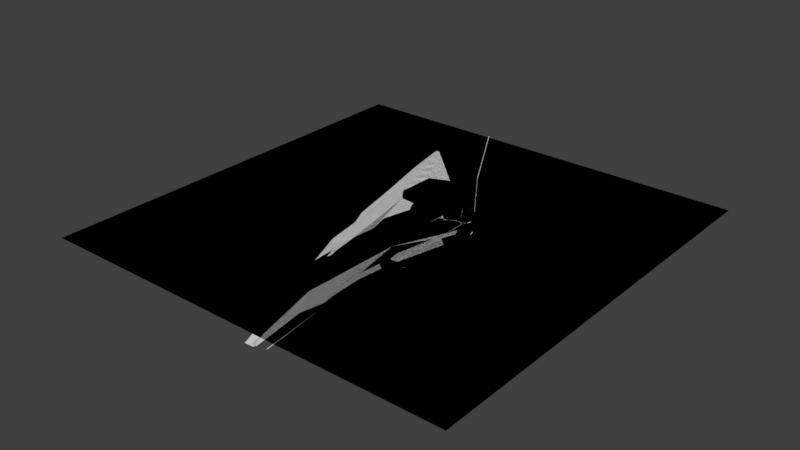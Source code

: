 # Source: ground.blend  (saved by Blender 2.79.0; exported with 4.5.12 LTS)
import bpy
from mathutils import Matrix  # noqa: F401  (used for matrix-valued properties, if any)

bpy.ops.wm.read_factory_settings(use_empty=True)
scene = bpy.context.scene
scene.name = 'Scene'

# ---- collections
col_collection_1 = bpy.data.collections.new('Collection 1'); scene.collection.children.link(col_collection_1)

# ---- world
world_world = bpy.data.worlds.new('World'); scene.world = world_world
world_world.color = (0.05088, 0.05088, 0.05088)
world_world.use_sun_shadow = False
world_world.sun_shadow_jitter_overblur = 0.0
world_world.cycles.sampling_method = 'MANUAL'

# ---- meshes
me_plane_007 = bpy.data.meshes.new('Plane.007')
me_plane_007.from_pydata([(1.0, -1.0, 0.0), (1.0, 1.0, 0.0), (-0.2754, 1.0, 0.0), (0.2428, -1.0, 0.0), (-0.02959, 0.5709, 0.0), (0.1633, 0.2854, 0.0), (0.1891, 0.249, 0.0), (0.2392, 0.185, 0.0), (0.2664, 0.1479, 0.0), (0.2776, 0.1022, 0.0), (0.2954, 0.01165, 0.0), (0.3174, -0.04822, 0.0), (0.3757, -0.1748, 0.0), (0.371, -0.1939, 0.0), (0.3006, -0.227, 0.0), (0.2428, -0.285, 0.0), (0.2129, -0.3554, 0.0), (0.1909, -0.5056, 0.0), (0.1945, -0.6342, 0.0)], [], [(2, 4, 5, 6, 7, 8, 9, 10, 11, 12, 13, 14, 15, 16, 17, 18, 3, 0, 1)])
me_plane_007.use_remesh_preserve_volume = False
me_plane_007.use_remesh_preserve_attributes = False
me_plane_007.use_mirror_vertex_groups = False
me_plane_007.update()
me_plane_006 = bpy.data.meshes.new('Plane.006')
me_plane_006.from_pydata([(-0.0884, -0.2228, 0.0), (0.2356, -0.02307, 0.0), (0.1345, -0.1971, 0.0), (0.0839, -0.2229, 0.0), (0.2309, 0.1368, 0.0), (0.1156, 0.2062, 0.0), (-0.1113, 0.2097, 0.0), (-0.25, 0.1368, 0.0), (-0.2476, -0.02307, 0.0), (-0.1477, -0.1994, 0.0), (-0.4576, -0.7941, 0.0), (-0.4525, -0.8882, 0.0), (-0.4223, -0.8786, 0.0), (-0.4273, -0.8008, 0.0), (-0.1018, -0.2183, 0.0), (0.17, -0.63, 0.0), (0.494, -0.4303, 0.0), (0.3929, -0.6043, 0.0), (0.3423, -0.6302, 0.0), (0.4893, -0.2704, 0.0), (0.3741, -0.2011, 0.0), (0.1472, -0.1975, 0.0), (0.01843, -0.2704, 0.0), (0.02078, -0.4303, 0.0), (0.1107, -0.6067, 0.0), (-0.208, -1.201, 0.0), (-0.2147, -1.224, 2.315e-08), (-0.1727, -1.286, 0.0), (-0.1777, -1.208, 0.0), (0.1566, -0.6256, 0.0), (0.4284, -1.037, 4.711e-09), (0.7523, -0.8375, 4.711e-09), (0.6512, -1.012, 4.711e-09), (0.6007, -1.037, 4.711e-09), (0.7476, -0.6777, 4.711e-09), (0.6324, -0.6083, 4.711e-09), (0.4055, -0.6048, 4.711e-09), (0.2768, -0.6777, 4.711e-09), (0.2791, -0.8375, 4.711e-09), (0.3691, -1.014, 4.711e-09), (0.05039, -1.609, 4.711e-09), (0.0487, -1.636, 7.592e-09), (0.08068, -1.615, 4.711e-09), (0.415, -1.033, 4.711e-09), (0.6823, -1.449, 9.408e-09), (1.006, -1.249, 9.408e-09), (0.9052, -1.423, 9.408e-09), (0.8546, -1.449, 9.408e-09), (1.002, -1.089, 9.408e-09), (0.8864, -1.02, 9.408e-09), (0.6595, -1.016, 9.408e-09), (0.5308, -1.089, 9.408e-09), (0.5331, -1.249, 9.408e-09), (0.623, -1.426, 9.408e-09), (0.3044, -2.02, 9.408e-09), (0.3375, -2.107, -8.934e-05), (0.3346, -2.027, 9.408e-09), (0.669, -1.444, 9.408e-09), (0.9495, -1.847, 1.889e-08), (1.273, -1.648, 1.889e-08), (1.172, -1.822, 1.889e-08), (1.122, -1.847, 1.889e-08), (1.269, -1.488, 1.889e-08), (1.154, -1.418, 1.889e-08), (0.9266, -1.415, 1.889e-08), (0.7879, -1.488, 1.889e-08), (0.7902, -1.648, 1.889e-08), (0.8902, -1.824, 1.889e-08), (0.5715, -2.419, 1.889e-08), (0.5728, -2.454, 0.0), (0.6021, -2.503, 1.889e-08), (0.6018, -2.425, 1.889e-08), (0.9361, -1.843, 1.889e-08), (1.247, -2.228, 1.889e-08), (1.571, -2.029, 1.889e-08), (1.47, -2.203, 1.889e-08), (1.42, -2.228, 1.889e-08), (1.566, -1.869, 1.889e-08), (1.451, -1.799, 1.889e-08), (1.224, -1.796, 1.889e-08), (1.086, -1.869, 1.889e-08), (1.088, -2.029, 1.889e-08), (1.188, -2.205, 1.889e-08), (0.8692, -2.8, 1.889e-08), (0.8727, -2.864, 1.889e-08), (0.9045, -2.884, 1.889e-08), (0.8995, -2.806, 1.889e-08), (1.532, -2.622, 1.889e-08), (1.856, -2.423, 1.889e-08), (1.755, -2.597, 1.889e-08), (1.704, -2.623, 1.889e-08), (1.851, -2.263, 1.889e-08), (1.736, -2.193, 1.889e-08), (1.509, -2.19, 1.889e-08), (1.37, -2.263, 1.889e-08), (1.373, -2.423, 1.889e-08), (1.473, -2.599, 1.889e-08), (1.202, -3.088, 1.889e-08), (1.154, -3.194, 1.889e-08), (1.184, -3.2, 1.889e-08), (1.23, -3.102, 1.889e-08), (1.831, -2.995, 1.889e-08), (2.154, -2.804, 1.889e-08), (2.053, -2.978, 1.889e-08), (2.003, -2.993, 1.889e-08), (2.149, -2.644, 1.889e-08), (2.034, -2.575, 1.889e-08), (1.807, -2.571, 1.889e-08), (1.669, -2.644, 1.889e-08), (1.671, -2.804, 1.889e-08), (1.771, -2.98, 1.889e-08), (-0.3609, -4.107, 1.891e-08), (-0.09218, -4.01, 1.891e-08), (-0.3711, -4.078, -3.15e-05), (-0.08538, -4.034, 1.891e-08), (1.838, -3.162, 1.891e-08), (1.86, -3.179, 1.891e-08), (1.9, -3.082, 1.891e-08), (1.929, -3.082, 1.891e-08), (1.9, -3.005, 1.891e-08), (1.929, -3.004, 1.891e-08), (1.216, -3.329, 1.891e-08), (1.176, -3.453, 1.891e-08), (1.215, -3.436, 1.891e-08), (1.189, -3.338, 1.891e-08), (1.229, -3.391, 1.891e-08), (1.196, -3.393, 1.891e-08), (0.9292, -2.936, 1.891e-08), (0.9023, -2.946, 1.891e-08), (0.6323, -2.554, 2.181e-08), (0.6053, -2.564, 2.181e-08), (0.3627, -2.153, 2.445e-08), (0.3357, -2.162, 2.445e-08), (0.1033, -1.731, 2.191e-08), (0.07631, -1.741, 2.191e-08), (-0.151, -1.329, 2.315e-08), (-0.178, -1.338, 2.315e-08), (-0.3984, -0.9242, 2.315e-08), (-0.4254, -0.9338, 2.315e-08), (-0.8486, -4.493, 1.893e-08), (-0.3583, -4.114, 1.884e-08), (-0.842, -3.889, 1.893e-08), (-0.4543, -3.843, 1.884e-08), (-0.6871, -3.713, 1.888e-08), (-0.5279, -4.481, 1.888e-08), (-0.7908, -4.487, 1.89e-08), (-0.8486, -5.692, 1.893e-08), (-0.7908, -5.686, 0.0), (-1.033, -6.527, 1.893e-08), (-0.9748, -6.521, 0.0), (1.155, -3.246, 1.891e-08), (1.203, -3.311, 1.891e-08), (0.2983, -2.044, 0.000134), (0.08289, -1.696, 1.656e-08), (1.596, -2.751, 1.889e-08), (1.636, -2.767, 1.889e-08), (1.637, -2.623, 1.889e-08), (1.594, -2.623, 1.889e-08), (1.522, -2.868, 1.889e-08), (1.555, -2.883, 1.889e-08), (0.9174, -2.692, 1.889e-08), (0.946, -2.707, 1.889e-08), (1.312, -2.355, 1.889e-08), (1.352, -2.372, 1.889e-08), (1.352, -2.227, 1.889e-08), (1.31, -2.228, 1.889e-08), (1.238, -2.472, 1.889e-08), (1.271, -2.488, 1.889e-08), (0.6223, -2.31, 1.889e-08), (0.6509, -2.325, 1.889e-08), (1.017, -1.974, 1.889e-08), (1.057, -1.99, 1.889e-08), (1.057, -1.845, 1.889e-08), (1.015, -1.846, 1.889e-08), (0.9428, -2.091, 1.889e-08), (0.9758, -2.106, 1.889e-08), (0.3488, -1.915, 1.889e-08), (0.3775, -1.929, 1.889e-08), (0.7433, -1.578, 1.889e-08), (0.7832, -1.595, 1.889e-08), (0.7838, -1.45, 1.889e-08), (0.7413, -1.451, 1.889e-08), (0.6693, -1.695, 1.889e-08), (0.7023, -1.711, 1.889e-08), (0.08615, -1.501, 1.889e-08), (0.1148, -1.515, 1.889e-08), (0.4807, -1.164, 1.889e-08), (0.5205, -1.181, 1.889e-08), (0.5211, -1.036, 1.889e-08), (0.4786, -1.036, 1.889e-08), (0.4067, -1.281, 1.889e-08), (0.4397, -1.296, 1.889e-08), (-0.1684, -1.095, 1.889e-08), (-0.1397, -1.109, 1.889e-08), (0.2262, -0.7578, 1.889e-08), (0.266, -0.7744, 1.889e-08), (0.2666, -0.6297, 1.889e-08), (0.2241, -0.6302, 1.889e-08), (0.1522, -0.8748, 1.889e-08), (0.1852, -0.8903, 1.889e-08), (-0.4256, -0.6859, 1.718e-08), (-0.3969, -0.7002, 1.718e-08), (-0.03105, -0.349, 1.718e-08), (0.008786, -0.3656, 1.718e-08), (0.009393, -0.2209, 1.718e-08), (-0.0331, -0.2214, 1.718e-08), (-0.105, -0.466, 1.718e-08), (-0.07205, -0.4814, 1.718e-08), (-0.6186, -4.092, 1.891e-08), (-0.5309, -4.073, 1.891e-08), (-0.5115, -4.16, 1.891e-08), (-0.5991, -4.18, 1.891e-08)], [], [(137, 12, 11, 138), (10, 11, 12, 13), (201, 200, 10, 13), (202, 206, 207, 203), (25, 28, 193, 192), (194, 198, 199, 195), (185, 184, 40, 42), (186, 190, 191, 187), (56, 54, 152, 55), (54, 56, 177, 176), (178, 182, 183, 179), (68, 71, 169, 168), (170, 174, 175, 171), (83, 86, 161, 160), (162, 166, 167, 163), (150, 151, 99, 98), (97, 98, 99, 100), (158, 97, 100, 159), (111, 114, 112, 113), (122, 123, 125, 121, 124, 126), (116, 118, 117, 115), (118, 120, 119, 117), (114, 116, 115, 123, 122, 112), (124, 121, 151, 150, 127, 128), (145, 139, 146, 147), (147, 146, 148, 149), (27, 26, 137, 138, 136, 135), (41, 135, 136, 134, 133, 153), (55, 152, 133, 134, 132, 131), (70, 69, 131, 132, 130, 129), (84, 129, 130, 128, 127), (85, 84, 127), (85, 86, 83, 84), (41, 153, 42, 40), (25, 26, 27, 28), (70, 71, 68, 69), (103, 102, 105, 106, 107, 108, 109, 110, 101, 119, 120, 104), (111, 113, 142, 143, 141, 208, 209, 210, 140), (154, 158, 159, 155), (157, 154, 155, 156), (89, 88, 91, 92, 93, 94, 95, 96, 87, 157, 156, 90), (2, 1, 4, 5, 6, 7, 8, 9, 14, 0, 205, 204, 3), (17, 16, 19, 20, 21, 22, 23, 24, 29, 15, 197, 196, 18), (32, 31, 34, 35, 36, 37, 38, 39, 43, 30, 189, 188, 33), (46, 45, 48, 49, 50, 51, 52, 53, 57, 44, 181, 180, 47), (60, 59, 62, 63, 64, 65, 66, 67, 72, 58, 173, 172, 61), (75, 74, 77, 78, 79, 80, 81, 82, 73, 165, 164, 76), (163, 164, 165, 162), (171, 172, 173, 170), (179, 180, 181, 178), (187, 188, 189, 186), (195, 196, 197, 194), (203, 204, 205, 202), (201, 207, 206, 200), (193, 199, 198, 192), (185, 191, 190, 184), (177, 183, 182, 176), (167, 166, 160, 161), (169, 175, 174, 168), (140, 210, 211, 208, 141, 139, 145, 144)])
me_plane_006.use_remesh_preserve_volume = False
me_plane_006.use_remesh_preserve_attributes = False
me_plane_006.use_mirror_vertex_groups = False
me_plane_006.update()
me_plane_006.normals_split_custom_set([tuple(v) for v in zip(*[iter([-1.438e-07, 4.28e-07, 1.0, -1.438e-07, 4.28e-07, 1.0, -1.438e-07, 4.28e-07, 1.0, -1.438e-07, 4.28e-07, 1.0, 0.0, 0.0, 1.0, 0.0, 0.0, 1.0, 0.0, 0.0, 1.0, 0.0, 0.0, 1.0, -5.285e-08, -1.487e-07, 1.0, -5.285e-08, -1.487e-07, 1.0, -5.285e-08, -1.487e-07, 1.0, -5.285e-08, -1.487e-07, 1.0, 0.0, 0.0, 1.0, 0.0, 0.0, 1.0, 0.0, 0.0, 1.0, 0.0, 0.0, 1.0, -5.757e-08, -1.62e-07, 1.0, -5.757e-08, -1.62e-07, 1.0, -5.757e-08, -1.62e-07, 1.0, -5.757e-08, -1.62e-07, 1.0, -4.054e-14, 0.0, 1.0, -4.054e-14, 0.0, 1.0, -4.054e-14, 0.0, 1.0, -4.054e-14, 0.0, 1.0, -4.331e-08, -1.219e-07, 1.0, -4.331e-08, -1.219e-07, 1.0, -4.331e-08, -1.219e-07, 1.0, -4.331e-08, -1.219e-07, 1.0, -4.054e-14, 0.0, 1.0, -4.054e-14, 0.0, 1.0, -4.054e-14, 0.0, 1.0, -4.054e-14, 0.0, 1.0, 0.003531, 0.0003199, 1.0, 0.003531, 0.0003199, 1.0, 0.003531, 0.0003199, 1.0, 0.003531, 0.0003199, 1.0, -2.885e-08, -8.119e-08, 1.0, -2.885e-08, -8.119e-08, 1.0, -2.885e-08, -8.119e-08, 1.0, -2.885e-08, -8.119e-08, 1.0, -4.054e-14, 0.0, 1.0, -4.054e-14, 0.0, 1.0, -4.054e-14, 0.0, 1.0, -4.054e-14, 0.0, 1.0, 7.707e-15, 0.0, 1.0, 7.707e-15, 0.0, 1.0, 7.707e-15, 0.0, 1.0, 7.707e-15, 0.0, 1.0, -4.054e-14, 0.0, 1.0, -4.054e-14, 0.0, 1.0, -4.054e-14, 0.0, 1.0, -4.054e-14, 0.0, 1.0, 7.818e-15, 0.0, 1.0, 7.818e-15, 0.0, 1.0, 7.818e-15, 0.0, 1.0, 7.818e-15, 0.0, 1.0, -4.054e-14, 0.0, 1.0, -4.054e-14, 0.0, 1.0, -4.054e-14, 0.0, 1.0, -4.054e-14, 0.0, 1.0, 2.262e-10, 2.448e-10, 1.0, 2.262e-10, 2.448e-10, 1.0, 2.262e-10, 2.448e-10, 1.0, 2.262e-10, 2.448e-10, 1.0, 0.0, 0.0, 1.0, 0.0, 0.0, 1.0, 0.0, 0.0, 1.0, 0.0, 0.0, 1.0, 0.0, 0.0, 1.0, 0.0, 0.0, 1.0, 0.0, 0.0, 1.0, 0.0, 0.0, 1.0, -0.0001906, 0.0005269, 1.0, -0.0001906, 0.0005269, 1.0, -0.0001906, 0.0005269, 1.0, -0.0001906, 0.0005269, 1.0, 3.136e-14, 0.0, 1.0, 3.136e-14, 0.0, 1.0, 3.136e-14, 0.0, 1.0, 3.136e-14, 0.0, 1.0, 3.136e-14, 0.0, 1.0, 3.136e-14, 0.0, 1.0, -5.001e-12, 3.753e-12, 1.0, -5.001e-12, 3.753e-12, 1.0, -5.001e-12, 3.753e-12, 1.0, -5.001e-12, 3.753e-12, 1.0, -5.465e-12, 0.0, 1.0, -5.465e-12, 0.0, 1.0, -5.465e-12, 0.0, 1.0, -5.465e-12, 0.0, 1.0, -2.631e-12, 5.959e-12, 1.0, -2.631e-12, 5.959e-12, 1.0, -2.631e-12, 5.959e-12, 1.0, -2.631e-12, 5.959e-12, 1.0, -2.631e-12, 5.959e-12, 1.0, -2.631e-12, 5.959e-12, 1.0, 1.247e-14, 0.0, 1.0, 1.247e-14, 0.0, 1.0, 1.247e-14, 0.0, 1.0, 1.247e-14, 0.0, 1.0, 1.247e-14, 0.0, 1.0, 1.247e-14, 0.0, 1.0, 1.647e-07, -7.882e-09, 1.0, 1.647e-07, -7.882e-09, 1.0, 1.647e-07, -7.882e-09, 1.0, 1.647e-07, -7.882e-09, 1.0, 3.349e-07, -7.386e-08, 1.0, 3.349e-07, -7.386e-08, 1.0, 3.349e-07, -7.386e-08, 1.0, 3.349e-07, -7.386e-08, 1.0, 8.917e-08, 5.456e-08, 1.0, 8.917e-08, 5.456e-08, 1.0, 8.917e-08, 5.456e-08, 1.0, 8.917e-08, 5.456e-08, 1.0, 8.917e-08, 5.456e-08, 1.0, 8.917e-08, 5.456e-08, 1.0, 2.049e-07, 1.263e-07, 1.0, 2.049e-07, 1.263e-07, 1.0, 2.049e-07, 1.263e-07, 1.0, 2.049e-07, 1.263e-07, 1.0, 2.049e-07, 1.263e-07, 1.0, 2.049e-07, 1.263e-07, 1.0, -0.001403, -0.0008849, 1.0, -0.001403, -0.0008849, 1.0, -0.001403, -0.0008849, 1.0, -0.001403, -0.0008849, 1.0, -0.001403, -0.0008849, 1.0, -0.001403, -0.0008849, 1.0, 2.763e-07, 1.813e-07, 1.0, 2.763e-07, 1.813e-07, 1.0, 2.763e-07, 1.813e-07, 1.0, 2.763e-07, 1.813e-07, 1.0, 2.763e-07, 1.813e-07, 1.0, 2.763e-07, 1.813e-07, 1.0, 1.041e-08, 4.904e-10, 1.0, 1.041e-08, 4.904e-10, 1.0, 1.041e-08, 4.904e-10, 1.0, 1.041e-08, 4.904e-10, 1.0, 1.041e-08, 4.904e-10, 1.0, 3.019e-10, 4.821e-10, 1.0, 3.019e-10, 4.821e-10, 1.0, 3.019e-10, 4.821e-10, 1.0, -5.15e-14, -1.453e-14, 1.0, -5.15e-14, -1.453e-14, 1.0, -5.15e-14, -1.453e-14, 1.0, -5.15e-14, -1.453e-14, 1.0, 1.043e-09, 1.363e-07, 1.0, 1.043e-09, 1.363e-07, 1.0, 1.043e-09, 1.363e-07, 1.0, 1.043e-09, 1.363e-07, 1.0, 5.277e-07, 2.203e-07, 1.0, 5.277e-07, 2.203e-07, 1.0, 5.277e-07, 2.203e-07, 1.0, 5.277e-07, 2.203e-07, 1.0, -4.793e-07, -1.737e-07, 1.0, -4.793e-07, -1.737e-07, 1.0, -4.793e-07, -1.737e-07, 1.0, -4.793e-07, -1.737e-07, 1.0, -7.037e-14, 1.023e-11, 1.0, -7.037e-14, 1.023e-11, 1.0, -7.037e-14, 1.023e-11, 1.0, -7.037e-14, 1.023e-11, 1.0, -7.037e-14, 1.023e-11, 1.0, -7.037e-14, 1.023e-11, 1.0, -7.037e-14, 1.023e-11, 1.0, -7.037e-14, 1.023e-11, 1.0, -7.037e-14, 1.023e-11, 1.0, -7.037e-14, 1.023e-11, 1.0, -7.037e-14, 1.023e-11, 1.0, -7.037e-14, 1.023e-11, 1.0, 3.678e-05, 1.303e-05, 1.0, 3.678e-05, 1.303e-05, 1.0, 3.678e-05, 1.303e-05, 1.0, 3.678e-05, 1.303e-05, 1.0, 3.678e-05, 1.303e-05, 1.0, 3.678e-05, 1.303e-05, 1.0, 3.678e-05, 1.303e-05, 1.0, 3.678e-05, 1.303e-05, 1.0, 3.678e-05, 1.303e-05, 1.0, -4.054e-14, 0.0, 1.0, -4.054e-14, 0.0, 1.0, -4.054e-14, 0.0, 1.0, -4.054e-14, 0.0, 1.0, 3.967e-14, 0.0, 1.0, 3.967e-14, 0.0, 1.0, 3.967e-14, 0.0, 1.0, 3.967e-14, 0.0, 1.0, 2.031e-15, 0.0, 1.0, 2.031e-15, 0.0, 1.0, 2.031e-15, 0.0, 1.0, 2.031e-15, 0.0, 1.0, 2.031e-15, 0.0, 1.0, 2.031e-15, 0.0, 1.0, 2.031e-15, 0.0, 1.0, 2.031e-15, 0.0, 1.0, 2.031e-15, 0.0, 1.0, 2.031e-15, 0.0, 1.0, 2.031e-15, 0.0, 1.0, 2.031e-15, 0.0, 1.0, -1.944e-11, 1.056e-08, 1.0, -1.944e-11, 1.056e-08, 1.0, -1.944e-11, 1.056e-08, 1.0, -1.944e-11, 1.056e-08, 1.0, -1.944e-11, 1.056e-08, 1.0, -1.944e-11, 1.056e-08, 1.0, -1.944e-11, 1.056e-08, 1.0, -1.944e-11, 1.056e-08, 1.0, -1.944e-11, 1.056e-08, 1.0, -1.944e-11, 1.056e-08, 1.0, -1.944e-11, 1.056e-08, 1.0, -1.944e-11, 1.056e-08, 1.0, -1.944e-11, 1.056e-08, 1.0, -2.171e-11, 1.179e-08, 1.0, -2.171e-11, 1.179e-08, 1.0, -2.171e-11, 1.179e-08, 1.0, -2.171e-11, 1.179e-08, 1.0, -2.171e-11, 1.179e-08, 1.0, -2.171e-11, 1.179e-08, 1.0, -2.171e-11, 1.179e-08, 1.0, -2.171e-11, 1.179e-08, 1.0, -2.171e-11, 1.179e-08, 1.0, -2.171e-11, 1.179e-08, 1.0, -2.171e-11, 1.179e-08, 1.0, -2.171e-11, 1.179e-08, 1.0, -2.171e-11, 1.179e-08, 1.0, -1.631e-11, 8.855e-09, 1.0, -1.631e-11, 8.855e-09, 1.0, -1.631e-11, 8.855e-09, 1.0, -1.631e-11, 8.855e-09, 1.0, -1.631e-11, 8.855e-09, 1.0, -1.631e-11, 8.855e-09, 1.0, -1.631e-11, 8.855e-09, 1.0, -1.631e-11, 8.855e-09, 1.0, -1.631e-11, 8.855e-09, 1.0, -1.631e-11, 8.855e-09, 1.0, -1.631e-11, 8.855e-09, 1.0, -1.631e-11, 8.855e-09, 1.0, -1.631e-11, 8.855e-09, 1.0, -1.088e-11, 5.912e-09, 1.0, -1.088e-11, 5.912e-09, 1.0, -1.088e-11, 5.912e-09, 1.0, -1.088e-11, 5.912e-09, 1.0, -1.088e-11, 5.912e-09, 1.0, -1.088e-11, 5.912e-09, 1.0, -1.088e-11, 5.912e-09, 1.0, -1.088e-11, 5.912e-09, 1.0, -1.088e-11, 5.912e-09, 1.0, -1.088e-11, 5.912e-09, 1.0, -1.088e-11, 5.912e-09, 1.0, -1.088e-11, 5.912e-09, 1.0, -1.088e-11, 5.912e-09, 1.0, -4.964e-16, 0.0, 1.0, -4.964e-16, 0.0, 1.0, -4.964e-16, 0.0, 1.0, -4.964e-16, 0.0, 1.0, -4.964e-16, 0.0, 1.0, -4.964e-16, 0.0, 1.0, -4.964e-16, 0.0, 1.0, -4.964e-16, 0.0, 1.0, -4.964e-16, 0.0, 1.0, -4.964e-16, 0.0, 1.0, -4.964e-16, 0.0, 1.0, -4.964e-16, 0.0, 1.0, -4.964e-16, 0.0, 1.0, -5.161e-16, 0.0, 1.0, -5.161e-16, 0.0, 1.0, -5.161e-16, 0.0, 1.0, -5.161e-16, 0.0, 1.0, -5.161e-16, 0.0, 1.0, -5.161e-16, 0.0, 1.0, -5.161e-16, 0.0, 1.0, -5.161e-16, 0.0, 1.0, -5.161e-16, 0.0, 1.0, -5.161e-16, 0.0, 1.0, -5.161e-16, 0.0, 1.0, -5.161e-16, 0.0, 1.0, 3.967e-14, 0.0, 1.0, 3.967e-14, 0.0, 1.0, 3.967e-14, 0.0, 1.0, 3.967e-14, 0.0, 1.0, 3.967e-14, 0.0, 1.0, 3.967e-14, 0.0, 1.0, 3.967e-14, 0.0, 1.0, 3.967e-14, 0.0, 1.0, 3.967e-14, 0.0, 1.0, 3.967e-14, 0.0, 1.0, 3.967e-14, 0.0, 1.0, 3.967e-14, 0.0, 1.0, 3.967e-14, 0.0, 1.0, 3.967e-14, 0.0, 1.0, 3.967e-14, 0.0, 1.0, 3.967e-14, 0.0, 1.0, 3.967e-14, 0.0, 1.0, 3.967e-14, 0.0, 1.0, 3.967e-14, 0.0, 1.0, 3.967e-14, 0.0, 1.0, -3.967e-14, 0.0, 1.0, -3.967e-14, 0.0, 1.0, -3.967e-14, 0.0, 1.0, -3.967e-14, 0.0, 1.0, 0.0, 0.0, 1.0, 0.0, 0.0, 1.0, 0.0, 0.0, 1.0, 0.0, 0.0, 1.0, 0.0, 0.0, 1.0, 0.0, 0.0, 1.0, 0.0, 0.0, 1.0, 0.0, 0.0, 1.0, 0.0, 0.0, 1.0, 0.0, 0.0, 1.0, 0.0, 0.0, 1.0, 0.0, 0.0, 1.0, 0.0, 0.0, 1.0, 0.0, 0.0, 1.0, 0.0, 0.0, 1.0, 0.0, 0.0, 1.0, 1.682e-14, 0.0, 1.0, 1.682e-14, 0.0, 1.0, 1.682e-14, 0.0, 1.0, 1.682e-14, 0.0, 1.0, 0.0, 0.0, 1.0, 0.0, 0.0, 1.0, 0.0, 0.0, 1.0, 0.0, 0.0, 1.0, 1.381e-10, -5.239e-11, 1.0, 1.381e-10, -5.239e-11, 1.0, 1.381e-10, -5.239e-11, 1.0, 1.381e-10, -5.239e-11, 1.0, 1.381e-10, -5.239e-11, 1.0, 1.381e-10, -5.239e-11, 1.0, 1.381e-10, -5.239e-11, 1.0, 1.381e-10, -5.239e-11, 1.0])] * 3)])
me_plane_005 = bpy.data.meshes.new('Plane.005')
me_plane_005.from_pydata([(-1.0, -1.0, 0.0), (-1.0, 1.0, 0.0), (-0.2791, 1.0, 0.0), (0.1354, -1.0, 0.0), (0.1683, -1.0, 0.0), (0.1782, -1.0, 0.0), (0.1967, -1.0, 0.0), (0.2392, -1.0, 0.0), (0.1909, -0.6342, 0.0), (0.1872, -0.5056, 0.0), (0.2093, -0.3554, 0.0), (0.2392, -0.285, 0.0), (0.298, -0.2247, 0.0), (0.3684, -0.1916, 0.0), (0.372, -0.1748, 0.0), (0.3138, -0.04822, 0.0), (0.2917, 0.01165, 0.0), (0.2739, 0.1022, 0.0), (0.2627, 0.1479, 0.0), (0.2356, 0.185, 0.0), (0.1854, 0.249, 0.0), (0.1596, 0.2854, 0.0), (-0.03325, 0.5709, 0.0), (0.01914, 0.172, 0.0), (0.02277, 0.174, 0.0), (-0.04222, 0.2893, 0.0), (-0.04585, 0.2873, 0.0), (0.1403, 0.2206, 0.0), (0.1403, 0.2239, 0.0), (0.1424, 0.2282, 0.0), (0.1563, 0.2376, 0.0), (0.1598, 0.2426, 0.0), (0.1598, 0.2488, 0.0), (0.1626, 0.2487, 0.0), (0.1647, 0.2498, 0.0), (0.1691, 0.2573, 0.0), (0.1689, 0.2641, 0.0), (0.1639, 0.2671, 0.0), (0.1542, 0.2673, 0.0), (0.1482, 0.2641, 0.0), (0.1483, 0.2573, 0.0), (0.1526, 0.2497, 0.0), (0.1546, 0.2489, 0.0), (0.1552, 0.2487, 0.0), (0.158, 0.2488, 0.0), (0.1581, 0.2433, 0.0), (0.1549, 0.2383, 0.0), (0.1411, 0.2288, 0.0), (0.139, 0.2242, 0.0), (0.139, 0.2227, 0.0), (0.13, 0.2356, 0.0), (0.1289, 0.2376, 0.0), (0.1288, 0.241, 0.0), (0.1306, 0.2452, 0.0), (0.1446, 0.2546, 0.0), (0.148, 0.2595, 0.0), (0.1481, 0.2658, 0.0), (0.1511, 0.2658, 0.0), (0.1533, 0.2669, 0.0), (0.1576, 0.2744, 0.0), (0.1574, 0.2812, 0.0), (0.1525, 0.2842, 0.0), (0.1427, 0.2844, 0.0), (0.1372, 0.2812, 0.0), (0.1373, 0.2744, 0.0), (0.1412, 0.2668, 0.0), (0.1431, 0.266, 0.0), (0.1437, 0.2658, 0.0), (0.1462, 0.2657, 0.0), (0.1463, 0.2603, 0.0), (0.1432, 0.2552, 0.0), (0.1294, 0.2458, 0.0), (0.1275, 0.2413, 0.0), (0.1272, 0.2402, 0.0), (0.1189, 0.2537, 0.0), (0.118, 0.2552, 0.0), (0.1179, 0.2587, 0.0), (0.1194, 0.263, 0.0), (0.1333, 0.2723, 0.0), (0.1368, 0.2773, 0.0), (0.1368, 0.2835, 0.0), (0.1402, 0.2835, 0.0), (0.1424, 0.2846, 0.0), (0.1467, 0.292, 0.0), (0.1465, 0.2989, 0.0), (0.1416, 0.3019, 0.0), (0.1318, 0.302, 0.0), (0.1263, 0.2989, 0.0), (0.1264, 0.292, 0.0), (0.1303, 0.2845, 0.0), (0.1322, 0.2837, 0.0), (0.1328, 0.2835, 0.0), (0.135, 0.2835, 0.0), (0.1351, 0.278, 0.0), (0.1319, 0.273, 0.0), (0.1181, 0.2636, 0.0), (0.1166, 0.2589, 0.0), (0.1165, 0.2578, 0.0), (0.108, 0.271, 0.0), (0.107, 0.2728, 0.0), (0.1068, 0.2761, 0.0), (0.1084, 0.2804, 0.0), (0.1224, 0.2898, 0.0), (0.1259, 0.2948, 0.0), (0.1259, 0.301, 0.0), (0.1291, 0.3009, 0.0), (0.1313, 0.3021, 0.0), (0.1356, 0.3095, 0.0), (0.1354, 0.3164, 0.0), (0.1305, 0.3194, 0.0), (0.1207, 0.3195, 0.0), (0.1152, 0.3164, 0.0), (0.1153, 0.3095, 0.0), (0.1192, 0.302, 0.0), (0.1212, 0.3011, 0.0), (0.1217, 0.3009, 0.0), (0.1241, 0.3009, 0.0), (0.1241, 0.2955, 0.0), (0.121, 0.2904, 0.0), (0.1072, 0.281, 0.0), (0.1055, 0.2764, 0.0), (0.1052, 0.2754, 0.0), (0.09733, 0.2883, 0.0), (0.09631, 0.2903, 0.0), (0.09609, 0.2936, 0.0), (0.0974, 0.2979, 0.0), (0.1113, 0.3073, 0.0), (0.1148, 0.3123, 0.0), (0.1148, 0.3185, 0.0), (0.118, 0.3184, 0.0), (0.1202, 0.3195, 0.0), (0.1245, 0.327, 0.0), (0.1243, 0.3339, 0.0), (0.1194, 0.3368, 0.0), (0.1097, 0.337, 0.0), (0.1037, 0.3339, 0.0), (0.1038, 0.327, 0.0), (0.1081, 0.3194, 0.0), (0.1101, 0.3186, 0.0), (0.1106, 0.3184, 0.0), (0.113, 0.3185, 0.0), (0.1131, 0.313, 0.0), (0.1099, 0.308, 0.0), (0.09617, 0.2986, 0.0), (0.09479, 0.2939, 0.0), (0.09501, 0.2899, 0.0), (0.09618, 0.2879, 0.0), (0.1068, 0.2706, 0.0), (0.1177, 0.2533, 0.0), (0.1288, 0.2352, 0.0), (0.1404, 0.218, 0.0), (0.1532, 0.2016, 0.0), (0.1655, 0.1847, 0.0), (0.1658, 0.1824, 0.0), (0.1649, 0.1798, 0.0), (0.1105, 0.1559, 0.0), (0.09851, 0.153, 0.0), (0.09493, 0.163, 0.0), (0.08494, 0.1686, 0.0), (0.07829, 0.1611, 0.0), (0.07801, 0.1351, 0.0), (0.07801, 0.08368, 0.0), (0.07011, 0.04786, 0.0), (0.07259, 0.04811, 0.0), (0.08049, 0.08393, 0.0), (0.08049, 0.1354, 0.0), (0.09178, 0.1356, 0.0), (0.09906, 0.1514, 0.0), (0.09894, 0.1517, 0.0), (0.1108, 0.1548, 0.0), (0.1943, 0.1916, 0.0), (0.1972, 0.1957, 0.0), (0.1972, 0.199, 0.0), (0.2004, 0.1995, 0.0), (0.2026, 0.2002, 0.0), (0.2069, 0.2076, 0.0), (0.2067, 0.2145, 0.0), (0.2017, 0.2175, 0.0), (0.192, 0.2176, 0.0), (0.1861, 0.2145, 0.0), (0.1862, 0.2076, 0.0), (0.1904, 0.2001, 0.0), (0.193, 0.1995, 0.0), (0.196, 0.199, 0.0), (0.196, 0.1957, 0.0), (0.1933, 0.1923, 0.0), (0.1666, 0.1805, 0.0), (0.1672, 0.1825, 0.0), (0.1666, 0.1851, 0.0), (0.1661, 0.1859, 0.0), (0.1653, 0.1906, 0.0), (0.1672, 0.1949, 0.0), (0.1812, 0.2043, 0.0), (0.1847, 0.2092, 0.0), (0.1847, 0.2154, 0.0), (0.1876, 0.2154, 0.0), (0.1897, 0.2165, 0.0), (0.1941, 0.224, 0.0), (0.1939, 0.2309, 0.0), (0.1889, 0.2338, 0.0), (0.1792, 0.234, 0.0), (0.1732, 0.2309, 0.0), (0.1733, 0.224, 0.0), (0.1776, 0.2164, 0.0), (0.1802, 0.2154, 0.0), (0.1829, 0.2154, 0.0), (0.1829, 0.2099, 0.0), (0.1798, 0.2049, 0.0), (0.166, 0.1955, 0.0), (0.164, 0.1909, 0.0), (0.164, 0.1887, 0.0), (0.1543, 0.202, 0.0), (0.1533, 0.2042, 0.0), (0.153, 0.2075, 0.0), (0.155, 0.2118, 0.0), (0.169, 0.2212, 0.0), (0.1725, 0.2262, 0.0), (0.1725, 0.2324, 0.0), (0.1754, 0.2323, 0.0), (0.1775, 0.2335, 0.0), (0.1819, 0.2409, 0.0), (0.1817, 0.2478, 0.0), (0.1767, 0.2508, 0.0), (0.167, 0.2509, 0.0), (0.161, 0.2478, 0.0), (0.1611, 0.2409, 0.0), (0.1654, 0.2334, 0.0), (0.168, 0.2324, 0.0), (0.1707, 0.2324, 0.0), (0.1707, 0.2269, 0.0), (0.1676, 0.2219, 0.0), (0.1538, 0.2124, 0.0), (0.1517, 0.2078, 0.0), (0.1519, 0.2051, 0.0), (0.1416, 0.2184, 0.0), (0.124, 0.2265, 0.0), (0.1606, 0.1838, 0.0), (0.1319, 0.1701, 0.0), (0.1286, 0.1803, 0.0), (0.1074, 0.202, 0.0), (0.08992, 0.196, 0.0), (0.08059, 0.2027, 0.0), (0.06799, 0.1955, 0.0), (0.08362, 0.1696, 0.0), (0.07592, 0.1629, 0.0), (0.04887, 0.2051, 0.0), (0.05377, 0.21, 0.0), (0.07336, 0.2219, 0.0), (0.09878, 0.2128, 0.0), (-0.2096, 0.2512, 0.0), (-0.2037, 0.432, 0.0), (-0.1123, 0.469, 0.0), (-0.3593, 0.7043, 0.0), (-0.3729, 0.6985, 0.0), (-0.3301, 0.4807, 0.0), (-0.2601, 0.2026, 0.0), (-0.2057, -0.03274, 0.0), (-0.1668, -0.1183, 0.0), (-0.1376, -0.2914, 0.0), (-0.08704, -0.4178, 0.0), (-0.04231, -0.5345, 0.0), (0.1517, -0.9333, 0.0), (0.06076, -0.7037, 0.0), (-0.05593, -0.3653, 0.0), (-0.07926, -0.2214, 0.0), (-0.06954, -0.1164, 0.0), (-0.09677, -0.01524, 0.0), (-0.06565, 0.1209, 0.0), (-0.09482, 0.1812, 0.0), (-0.1629, 0.189, 0.0), (-0.02855, 0.4846, 0.0), (0.0262, 0.4676, 0.0), (0.07183, 0.3946, 0.0), (0.09658, 0.3773, 0.0), (0.1124, 0.3431, 0.0), (0.09823, 0.3342, 0.0), (0.07309, 0.3556, 0.0), (0.04833, 0.3454, 0.0), (0.03837, 0.3551, 0.0), (0.03326, 0.3768, 0.0), (0.01288, 0.3891, 0.0), (-0.1615, 0.5784, 0.0), (-0.2554, 0.7518, 0.0), (-0.2997, 0.83, 0.0), (-0.2137, 0.8639, 0.0), (-0.2084, 0.7427, 0.0), (-0.125, 0.6032, 0.0), (-0.03376, 0.5589, 0.0), (-0.01551, 0.5198, 0.0), (0.1744, -0.6189, 0.0), (0.167, -0.4741, 0.0), (0.18, -0.3517, 0.0), (0.1327, -0.3127, 0.0), (0.1336, -0.2719, 0.0), (0.193, -0.271, 0.0), (0.2458, -0.04003, 0.0), (0.2041, -0.001998, 0.0), (0.2263, 0.06572, 0.0), (0.2096, 0.09818, 0.0), (0.1957, 0.05459, 0.0), (0.1932, 0.04825, 0.0), (0.1933, 0.1493, 0.0), (0.185, 0.162, 0.0), (0.2028, 0.174, 0.0), (0.2107, 0.1789, 0.0), (0.2107, 0.1823, 0.0), (0.2176, 0.182, 0.0), (0.2181, 0.1866, 0.0), (0.2126, 0.1868, 0.0), (0.2105, 0.1892, 0.0), (0.2106, 0.2032, 0.0), (0.2084, 0.2034, 0.0), (0.2018, 0.1923, 0.0), (0.2018, 0.1769, 0.0), (0.1842, 0.1651, 0.0), (0.1606, 0.1707, 0.0), (0.1105, 0.1487, 0.0), (0.1081, 0.1501, 0.0), (0.1043, 0.1493, 0.0), (0.1026, 0.1462, 0.0), (0.1004, 0.1457, 0.0), (0.1016, 0.1419, 0.0), (0.1074, 0.1399, 0.0), (0.1088, 0.1355, 0.0), (0.1155, 0.1392, 0.0), (0.1148, 0.1478, 0.0), (0.161, 0.1677, 0.0), (0.1804, 0.1636, 0.0), (0.1907, 0.1483, 0.0), (0.191, 0.04825, 0.0), (0.1892, 0.0416, 0.0), (0.1317, -0.07064, 0.0), (0.0937, -0.1847, 0.0), (0.07329, -0.2868, 0.0), (0.06401, -0.3461, 0.0), (0.06772, -0.4769, 0.0), (0.08349, -0.6587, 0.0), (0.1651, -0.7914, 0.0), (0.1855, -0.6866, 0.0)], [], [(0, 3, 260, 259, 258, 257, 256, 255, 254, 253, 252, 251, 250, 249, 26, 25, 24, 245, 246, 247, 248, 235, 236, 152, 151, 150, 149, 148, 147, 146, 145, 144, 143, 142, 141, 140, 139, 138, 137, 136, 135, 134, 133, 274, 275, 276, 277, 278, 279, 280, 281, 282, 283, 1), (1, 283, 284, 285, 286, 287, 288, 270, 271, 272, 273, 274, 133, 132, 131, 130, 129, 128, 127, 126, 125, 124, 123, 122, 121, 120, 119, 118, 117, 116, 115, 114, 113, 112, 111, 110, 109, 108, 107, 106, 105, 104, 103, 102, 101, 100, 99, 98, 97, 96, 95, 94, 93, 92, 91, 90, 89, 88, 87, 86, 85, 84, 83, 82, 81, 80, 79, 78, 77, 76, 75, 74, 73, 72, 71, 70, 69, 68, 67, 66, 65, 64, 63, 62, 61, 60, 59, 58, 57, 56, 55, 54, 53, 52, 51, 50, 49, 48, 47, 46, 45, 44, 43, 42, 41, 40, 39, 38, 37, 36, 35, 34, 33, 32, 31, 30, 29, 28, 27, 234, 233, 232, 231, 230, 229, 228, 227, 226, 225, 224, 223, 222, 221, 220, 219, 218, 217, 216, 215, 214, 213, 212, 211, 210, 209, 208, 207, 206, 205, 204, 203, 202, 201, 200, 199, 198, 197, 196, 195, 194, 193, 192, 191, 190, 189, 188, 187, 186, 185, 184, 183, 182, 181, 180, 179, 178, 177, 176, 175, 19, 20, 21, 22, 2), (7, 8, 9, 10, 11, 12, 13, 14, 15, 16, 17, 18, 19, 175, 174, 173, 172, 171, 170, 169, 168, 167, 166, 165, 164, 163, 162, 161, 160, 159, 158, 157, 156, 155, 154, 153, 152, 236, 237, 238, 239, 240, 241, 242, 243, 244, 245, 24, 23, 26, 249, 269, 268, 267, 266, 265, 264, 263, 262, 261, 336, 335, 334, 333, 332, 331, 330, 329, 328, 327, 326, 325, 324, 323, 322, 321, 320, 319, 318, 317, 316, 315, 314, 313, 312, 311, 310, 309, 308, 307, 306, 305, 304, 303, 302, 301, 300, 299, 298, 297, 296, 295, 294, 293, 292, 291, 290, 289, 338, 337, 6), (5, 261, 4)])
me_plane_005.use_remesh_preserve_volume = False
me_plane_005.use_remesh_preserve_attributes = False
me_plane_005.use_mirror_vertex_groups = False
me_plane_005.update()
me_cube_001 = bpy.data.meshes.new('Cube.001')
me_cube_001.from_pydata([(-1.0, -1.0, 2.127), (-1.0, 1.0, 2.127), (1.0, -1.0, 2.127), (1.0, 1.0, 2.127)], [], [(3, 1, 0, 2)])
me_cube_001.use_remesh_preserve_volume = False
me_cube_001.use_remesh_preserve_attributes = False
me_cube_001.use_mirror_vertex_groups = False
me_cube_001.update()
me_cube_000 = bpy.data.meshes.new('Cube.000')
me_cube_000.from_pydata([(-0.0449, -0.04492, -0.04417), (-0.0449, -0.04492, 0.09622), (-0.0449, 0.04487, -0.04417), (-0.0449, 0.04487, 0.09622), (0.04489, -0.04492, -0.04417), (0.04489, -0.04492, 0.09622), (0.04489, 0.04487, -0.04417), (0.04489, 0.04487, 0.09622)], [], [(2, 0, 1), (3, 2, 1), (5, 0, 4), (1, 0, 5), (7, 6, 3), (2, 3, 6), (7, 5, 4), (7, 4, 6), (7, 1, 5), (3, 1, 7), (4, 0, 6), (2, 6, 0)])
me_cube_000.use_remesh_preserve_volume = False
me_cube_000.use_remesh_preserve_attributes = False
me_cube_000.use_mirror_vertex_groups = False
me_cube_000.update()
me_plane_014 = bpy.data.meshes.new('Plane.014')
me_plane_014.from_pydata([(-1.0, -1.0, 0.0), (1.0, -1.0, 0.0), (-1.0, 1.0, 0.0), (1.0, 1.0, 0.0)], [], [(0, 1, 3, 2)])
me_plane_014.use_remesh_preserve_volume = False
me_plane_014.use_remesh_preserve_attributes = False
me_plane_014.use_mirror_vertex_groups = False
me_plane_014.update()
me_plane_013 = bpy.data.meshes.new('Plane.013')
me_plane_013.from_pydata([(-1.0, -1.0, 0.0), (1.0, -1.0, 0.0), (-1.0, 1.0, 0.0), (1.0, 1.0, 0.0)], [], [(0, 1, 3, 2)])
me_plane_013.use_remesh_preserve_volume = False
me_plane_013.use_remesh_preserve_attributes = False
me_plane_013.use_mirror_vertex_groups = False
me_plane_013.update()
me_plane_012 = bpy.data.meshes.new('Plane.012')
me_plane_012.from_pydata([(0.9609, 1.081, 0.0), (0.9118, 1.136, 0.0), (0.9143, 1.462, 0.0), (0.8619, 1.468, 0.0), (1.088, 1.077, 0.0), (1.076, 0.9687, 0.0), (0.9152, 0.9755, 0.0), (0.916, 0.8959, 0.0), (0.7316, 0.7817, 0.0), (0.3163, 0.5038, 0.0), (0.5117, 0.2076, 0.0), (0.5086, -2.147, 3.449e-09), (0.4574, -2.147, 3.449e-09), (0.451, 0.1833, 3.449e-09), (0.2106, 0.5407, 2.033e-09), (-0.2413, 0.6368, 1.651e-09), (-1.319, 0.1719, 1.651e-09), (-1.302, -0.02791, 1.651e-09), (-1.457, -0.114, 1.651e-09), (-1.492, -0.01069, 1.651e-09), (-1.626, 0.03409, 1.651e-09), (-1.654, 0.1236, 1.651e-09), (-1.602, 0.134, 1.651e-09), (-1.564, 0.2063, 1.651e-09), (-1.474, 0.227, 1.651e-09), (-1.419, 0.1925, 1.651e-09), (-0.2517, 0.7057, 1.651e-09), (0.2994, 0.5749, 1.651e-09), (0.7095, 0.8504, 1.651e-09), (0.7095, 1.209, 1.651e-09), (-3.218, 5.507, -1.622e-08), (-1.704, 4.515, -1.082e-08), (-1.743, 5.519, -1.622e-08), (-1.374, 4.722, -1.622e-08), (-3.099, 5.001, -1.622e-08), (-2.867, 4.775, -1.622e-08), (-2.29, 5.013, -1.622e-08), (-1.691, 1.686, 0.0), (-0.9198, 0.6915, 0.0), (-1.105, 2.007, 0.0), (-0.2514, 1.012, 0.0), (-2.284, 1.898, 0.0), (-2.74, 1.621, 0.0), (-2.854, 1.507, 0.0), (-2.224, 0.523, 0.0), (-2.045, 0.6806, 0.0), (-2.409, 1.284, 0.0), (-2.115, 1.452, 0.0), (-1.898, 1.295, 0.0), (-1.49, 1.436, 0.0), (-0.9959, 0.9306, 0.0), (-8.876, 2.581, 2.915e-08), (-8.74, 6.795, 2.852e-08), (-12.36, 13.14, 4.529e-08), (-6.61, 7.656, 1.866e-08), (-7.788, 1.131, 2.411e-08), (-6.202, 0.95, 1.678e-08), (-5.523, -0.4546, 1.363e-08), (-6.248, -3.626, 1.698e-08), (-5.613, -5.982, 1.405e-08), (-5.84, -8.429, 1.51e-08), (-5.296, -11.78, 3.472e-09), (-2.577, -19.67, -3.474e-08), (0.6771, -27.88, -6.703e-08), (-0.3198, -27.93, -5.961e-08), (-4.979, -15.72, -7.764e-09), (-6.021, -13.01, 6.202e-09), (-7.199, -10.06, 2.17e-08), (-7.879, -6.028, 3.588e-08), (-8.785, -4.034, 4.007e-08), (-10.05, 1.448, 4.594e-08), (-11.68, 7.928, 5.349e-08), (-12.68, 13.0, 5.811e-08), (-10.98, 16.07, 0.0), (-9.943, 14.25, 0.0), (-7.756, 10.21, 0.0), (-3.693, 5.796, 0.0), (-8.971, 16.86, 0.0), (-8.85, 14.03, 0.0), (-6.906, 10.78, 0.0), (-4.78, 9.75, 0.0), (-4.354, 8.839, 0.0), (-4.658, 8.019, 0.0), (-3.382, 7.624, 0.0), (-2.319, 5.923, 0.0), (-2.285, -9.953, 0.0), (-1.81, -7.575, 0.0), (0.4161, -2.302, 0.0), (-0.9238, -4.917, 0.0), (-2.502, -11.34, 0.0), (-2.415, -14.38, 0.0), (-2.048, -18.62, 0.0), (0.2138, -27.72, -1.436e-09), (0.7541, -27.65, 5.429e-09), (-0.1458, -21.71, 2.417e-08), (0.3297, -19.27, 3.021e-08), (0.07034, -17.69, 2.691e-08), (-0.1026, -14.32, 1.571e-08), (0.2, -11.47, 1.474e-08), (-0.9022, -10.56, -8.285e-09), (-0.8806, -9.607, -1.011e-08), (0.5026, -9.585, 1.605e-08), (1.734, -4.204, 4.136e-08), (0.7619, -3.318, 4.136e-08), (1.281, -1.74, 4.136e-08), (0.8916, -0.9837, 4.136e-08), (0.5674, -1.999, 4.136e-08)], [], [(37, 41, 42, 43, 44, 45, 46, 47, 48, 49, 50, 38, 40, 39), (17, 16, 25, 24, 23, 22, 21, 20, 19, 18), (15, 26, 25, 16), (14, 27, 26, 15), (4, 0, 1, 2, 3, 29, 28, 8, 7, 6, 5), (8, 28, 27, 9), (9, 27, 14, 13, 10), (10, 13, 12, 11), (106, 11, 12, 87, 88, 86, 85, 89, 90, 91, 92, 93, 94, 95, 96, 97, 98, 99, 100, 101, 102, 103, 104, 105), (34, 35, 36, 31, 33, 32, 84, 83, 82, 81, 80, 79, 78, 77, 73, 74, 75, 76, 30), (51, 52, 54, 53, 72, 71, 70, 69, 68, 67, 66, 65, 64, 63, 62, 61, 60, 59, 58, 57, 56, 55)])
me_plane_012.use_remesh_preserve_volume = False
me_plane_012.use_remesh_preserve_attributes = False
me_plane_012.use_mirror_vertex_groups = False
me_plane_012.update()
me_plane_011 = bpy.data.meshes.new('Plane.011')
me_plane_011.from_pydata([(-0.0884, -0.2228, 0.0), (0.2356, -0.02307, 0.0), (0.1345, -0.1971, 0.0), (0.0839, -0.2229, 0.0), (0.2309, 0.1368, 0.0), (0.1156, 0.2062, 0.0), (-0.1113, 0.2097, 0.0), (-0.25, 0.1368, 0.0), (-0.2476, -0.02307, 0.0), (-0.1477, -0.1994, 0.0), (-0.4576, -0.7941, 0.0), (-0.4525, -0.8882, 0.0), (-0.4223, -0.8786, 0.0), (-0.4273, -0.8008, 0.0), (-0.1018, -0.2183, 0.0), (0.17, -0.63, 0.0), (0.494, -0.4303, 0.0), (0.3929, -0.6043, 0.0), (0.3423, -0.6302, 0.0), (0.4893, -0.2704, 0.0), (0.3741, -0.2011, 0.0), (0.1472, -0.1975, 0.0), (0.01843, -0.2704, 0.0), (0.02078, -0.4303, 0.0), (0.1107, -0.6067, 0.0), (-0.208, -1.201, 0.0), (-0.2147, -1.224, 2.315e-08), (-0.1727, -1.286, 0.0), (-0.1777, -1.208, 0.0), (0.1566, -0.6256, 0.0), (0.4284, -1.037, 4.711e-09), (0.7523, -0.8375, 4.711e-09), (0.6512, -1.012, 4.711e-09), (0.6007, -1.037, 4.711e-09), (0.7476, -0.6777, 4.711e-09), (0.6324, -0.6083, 4.711e-09), (0.4055, -0.6048, 4.711e-09), (0.2768, -0.6777, 4.711e-09), (0.2791, -0.8375, 4.711e-09), (0.3691, -1.014, 4.711e-09), (0.05039, -1.609, 4.711e-09), (0.0487, -1.636, 7.592e-09), (0.08068, -1.615, 4.711e-09), (0.415, -1.033, 4.711e-09), (0.6823, -1.449, 9.408e-09), (1.006, -1.249, 9.408e-09), (0.9052, -1.423, 9.408e-09), (0.8546, -1.449, 9.408e-09), (1.002, -1.089, 9.408e-09), (0.8864, -1.02, 9.408e-09), (0.6595, -1.016, 9.408e-09), (0.5308, -1.089, 9.408e-09), (0.5331, -1.249, 9.408e-09), (0.623, -1.426, 9.408e-09), (0.3044, -2.02, 9.408e-09), (0.3375, -2.107, -8.934e-05), (0.3346, -2.027, 9.408e-09), (0.669, -1.444, 9.408e-09), (0.9495, -1.847, 1.889e-08), (1.273, -1.648, 1.889e-08), (1.172, -1.822, 1.889e-08), (1.122, -1.847, 1.889e-08), (1.269, -1.488, 1.889e-08), (1.154, -1.418, 1.889e-08), (0.9266, -1.415, 1.889e-08), (0.7879, -1.488, 1.889e-08), (0.7902, -1.648, 1.889e-08), (0.8902, -1.824, 1.889e-08), (0.5715, -2.419, 1.889e-08), (0.5728, -2.454, 0.0), (0.6021, -2.503, 1.889e-08), (0.6018, -2.425, 1.889e-08), (0.9361, -1.843, 1.889e-08), (1.247, -2.228, 1.889e-08), (1.571, -2.029, 1.889e-08), (1.47, -2.203, 1.889e-08), (1.42, -2.228, 1.889e-08), (1.566, -1.869, 1.889e-08), (1.451, -1.799, 1.889e-08), (1.224, -1.796, 1.889e-08), (1.086, -1.869, 1.889e-08), (1.088, -2.029, 1.889e-08), (1.188, -2.205, 1.889e-08), (0.8692, -2.8, 1.889e-08), (0.8727, -2.864, 1.889e-08), (0.9045, -2.884, 1.889e-08), (0.8995, -2.806, 1.889e-08), (1.532, -2.622, 1.889e-08), (1.856, -2.423, 1.889e-08), (1.755, -2.597, 1.889e-08), (1.704, -2.623, 1.889e-08), (1.851, -2.263, 1.889e-08), (1.736, -2.193, 1.889e-08), (1.509, -2.19, 1.889e-08), (1.37, -2.263, 1.889e-08), (1.373, -2.423, 1.889e-08), (1.473, -2.599, 1.889e-08), (1.202, -3.088, 1.889e-08), (1.154, -3.194, 1.889e-08), (1.184, -3.2, 1.889e-08), (1.23, -3.102, 1.889e-08), (1.831, -2.995, 1.889e-08), (2.154, -2.804, 1.889e-08), (2.053, -2.978, 1.889e-08), (2.003, -2.993, 1.889e-08), (2.149, -2.644, 1.889e-08), (2.034, -2.575, 1.889e-08), (1.807, -2.571, 1.889e-08), (1.669, -2.644, 1.889e-08), (1.671, -2.804, 1.889e-08), (1.771, -2.98, 1.889e-08), (-0.3609, -4.107, 1.891e-08), (-0.09218, -4.01, 1.891e-08), (-0.3711, -4.078, -3.15e-05), (-0.08538, -4.034, 1.891e-08), (1.838, -3.162, 1.891e-08), (1.86, -3.179, 1.891e-08), (1.9, -3.082, 1.891e-08), (1.929, -3.082, 1.891e-08), (1.9, -3.005, 1.891e-08), (1.929, -3.004, 1.891e-08), (1.216, -3.329, 1.891e-08), (1.176, -3.453, 1.891e-08), (1.215, -3.436, 1.891e-08), (1.189, -3.338, 1.891e-08), (1.229, -3.391, 1.891e-08), (1.196, -3.393, 1.891e-08), (0.9292, -2.936, 1.891e-08), (0.9023, -2.946, 1.891e-08), (0.6323, -2.554, 2.181e-08), (0.6053, -2.564, 2.181e-08), (0.3627, -2.153, 2.445e-08), (0.3357, -2.162, 2.445e-08), (0.1033, -1.731, 2.191e-08), (0.07631, -1.741, 2.191e-08), (-0.151, -1.329, 2.315e-08), (-0.178, -1.338, 2.315e-08), (-0.3984, -0.9242, 2.315e-08), (-0.4254, -0.9338, 2.315e-08), (-0.8486, -4.493, 1.893e-08), (-0.3583, -4.114, 1.884e-08), (-0.842, -3.889, 1.893e-08), (-0.4543, -3.843, 1.884e-08), (-0.6871, -3.713, 1.888e-08), (-0.5279, -4.481, 1.888e-08), (-0.7908, -4.487, 1.89e-08), (-0.8486, -5.692, 1.893e-08), (-0.7908, -5.686, 0.0), (-1.033, -6.527, 1.893e-08), (-0.9748, -6.521, 0.0), (1.155, -3.246, 1.891e-08), (1.203, -3.311, 1.891e-08), (0.2983, -2.044, 0.000134), (0.08289, -1.696, 1.656e-08), (1.596, -2.751, 1.889e-08), (1.636, -2.767, 1.889e-08), (1.637, -2.623, 1.889e-08), (1.594, -2.623, 1.889e-08), (1.522, -2.868, 1.889e-08), (1.555, -2.883, 1.889e-08), (0.9174, -2.692, 1.889e-08), (0.946, -2.707, 1.889e-08), (1.312, -2.355, 1.889e-08), (1.352, -2.372, 1.889e-08), (1.352, -2.227, 1.889e-08), (1.31, -2.228, 1.889e-08), (1.238, -2.472, 1.889e-08), (1.271, -2.488, 1.889e-08), (0.6223, -2.31, 1.889e-08), (0.6509, -2.325, 1.889e-08), (1.017, -1.974, 1.889e-08), (1.057, -1.99, 1.889e-08), (1.057, -1.845, 1.889e-08), (1.015, -1.846, 1.889e-08), (0.9428, -2.091, 1.889e-08), (0.9758, -2.106, 1.889e-08), (0.3488, -1.915, 1.889e-08), (0.3775, -1.929, 1.889e-08), (0.7433, -1.578, 1.889e-08), (0.7832, -1.595, 1.889e-08), (0.7838, -1.45, 1.889e-08), (0.7413, -1.451, 1.889e-08), (0.6693, -1.695, 1.889e-08), (0.7023, -1.711, 1.889e-08), (0.08615, -1.501, 1.889e-08), (0.1148, -1.515, 1.889e-08), (0.4807, -1.164, 1.889e-08), (0.5205, -1.181, 1.889e-08), (0.5211, -1.036, 1.889e-08), (0.4786, -1.036, 1.889e-08), (0.4067, -1.281, 1.889e-08), (0.4397, -1.296, 1.889e-08), (-0.1684, -1.095, 1.889e-08), (-0.1397, -1.109, 1.889e-08), (0.2262, -0.7578, 1.889e-08), (0.266, -0.7744, 1.889e-08), (0.2666, -0.6297, 1.889e-08), (0.2241, -0.6302, 1.889e-08), (0.1522, -0.8748, 1.889e-08), (0.1852, -0.8903, 1.889e-08), (-0.4256, -0.6859, 1.718e-08), (-0.3969, -0.7002, 1.718e-08), (-0.03105, -0.349, 1.718e-08), (0.008786, -0.3656, 1.718e-08), (0.009393, -0.2209, 1.718e-08), (-0.0331, -0.2214, 1.718e-08), (-0.105, -0.466, 1.718e-08), (-0.07205, -0.4814, 1.718e-08)], [], [(137, 12, 11, 138), (10, 11, 12, 13), (201, 200, 10, 13), (202, 206, 207, 203), (25, 28, 193, 192), (194, 198, 199, 195), (185, 184, 40, 42), (186, 190, 191, 187), (56, 54, 152, 55), (54, 56, 177, 176), (178, 182, 183, 179), (68, 71, 169, 168), (170, 174, 175, 171), (83, 86, 161, 160), (162, 166, 167, 163), (150, 151, 99, 98), (97, 98, 99, 100), (158, 97, 100, 159), (111, 114, 112, 113), (122, 123, 125, 121, 124, 126), (116, 118, 117, 115), (118, 120, 119, 117), (114, 116, 115, 123, 122, 112), (124, 121, 151, 150, 127, 128), (145, 139, 146, 147), (147, 146, 148, 149), (27, 26, 137, 138, 136, 135), (41, 135, 136, 134, 133, 153), (55, 152, 133, 134, 132, 131), (70, 69, 131, 132, 130, 129), (84, 129, 130, 128, 127), (85, 84, 127), (85, 86, 83, 84), (41, 153, 42, 40), (25, 26, 27, 28), (70, 71, 68, 69), (103, 102, 105, 106, 107, 108, 109, 110, 101, 119, 120, 104), (111, 113, 142, 143, 141, 139, 145, 144, 140), (154, 158, 159, 155), (157, 154, 155, 156), (89, 88, 91, 92, 93, 94, 95, 96, 87, 157, 156, 90), (2, 1, 4, 5, 6, 7, 8, 9, 14, 0, 205, 204, 3), (17, 16, 19, 20, 21, 22, 23, 24, 29, 15, 197, 196, 18), (32, 31, 34, 35, 36, 37, 38, 39, 43, 30, 189, 188, 33), (46, 45, 48, 49, 50, 51, 52, 53, 57, 44, 181, 180, 47), (60, 59, 62, 63, 64, 65, 66, 67, 72, 58, 173, 172, 61), (75, 74, 77, 78, 79, 80, 81, 82, 73, 165, 164, 76), (163, 164, 165, 162), (171, 172, 173, 170), (179, 180, 181, 178), (187, 188, 189, 186), (195, 196, 197, 194), (203, 204, 205, 202), (201, 207, 206, 200), (193, 199, 198, 192), (185, 191, 190, 184), (177, 183, 182, 176), (167, 166, 160, 161), (169, 175, 174, 168)])
me_plane_011.use_remesh_preserve_volume = False
me_plane_011.use_remesh_preserve_attributes = False
me_plane_011.use_mirror_vertex_groups = False
me_plane_011.update()
me_plane_011.normals_split_custom_set([tuple(v) for v in zip(*[iter([-1.438e-07, 4.28e-07, 1.0, -1.438e-07, 4.28e-07, 1.0, -1.438e-07, 4.28e-07, 1.0, -1.438e-07, 4.28e-07, 1.0, 0.0, 0.0, 1.0, 0.0, 0.0, 1.0, 0.0, 0.0, 1.0, 0.0, 0.0, 1.0, -5.285e-08, -1.487e-07, 1.0, -5.285e-08, -1.487e-07, 1.0, -5.285e-08, -1.487e-07, 1.0, -5.285e-08, -1.487e-07, 1.0, 0.0, 0.0, 1.0, 0.0, 0.0, 1.0, 0.0, 0.0, 1.0, 0.0, 0.0, 1.0, -5.757e-08, -1.62e-07, 1.0, -5.757e-08, -1.62e-07, 1.0, -5.757e-08, -1.62e-07, 1.0, -5.757e-08, -1.62e-07, 1.0, -4.054e-14, 0.0, 1.0, -4.054e-14, 0.0, 1.0, -4.054e-14, 0.0, 1.0, -4.054e-14, 0.0, 1.0, -4.331e-08, -1.219e-07, 1.0, -4.331e-08, -1.219e-07, 1.0, -4.331e-08, -1.219e-07, 1.0, -4.331e-08, -1.219e-07, 1.0, -4.054e-14, 0.0, 1.0, -4.054e-14, 0.0, 1.0, -4.054e-14, 0.0, 1.0, -4.054e-14, 0.0, 1.0, 0.003531, 0.0003199, 1.0, 0.003531, 0.0003199, 1.0, 0.003531, 0.0003199, 1.0, 0.003531, 0.0003199, 1.0, -2.885e-08, -8.119e-08, 1.0, -2.885e-08, -8.119e-08, 1.0, -2.885e-08, -8.119e-08, 1.0, -2.885e-08, -8.119e-08, 1.0, -4.054e-14, 0.0, 1.0, -4.054e-14, 0.0, 1.0, -4.054e-14, 0.0, 1.0, -4.054e-14, 0.0, 1.0, 7.707e-15, 0.0, 1.0, 7.707e-15, 0.0, 1.0, 7.707e-15, 0.0, 1.0, 7.707e-15, 0.0, 1.0, -4.054e-14, 0.0, 1.0, -4.054e-14, 0.0, 1.0, -4.054e-14, 0.0, 1.0, -4.054e-14, 0.0, 1.0, 7.818e-15, 0.0, 1.0, 7.818e-15, 0.0, 1.0, 7.818e-15, 0.0, 1.0, 7.818e-15, 0.0, 1.0, -4.054e-14, 0.0, 1.0, -4.054e-14, 0.0, 1.0, -4.054e-14, 0.0, 1.0, -4.054e-14, 0.0, 1.0, 2.262e-10, 2.448e-10, 1.0, 2.262e-10, 2.448e-10, 1.0, 2.262e-10, 2.448e-10, 1.0, 2.262e-10, 2.448e-10, 1.0, 0.0, 0.0, 1.0, 0.0, 0.0, 1.0, 0.0, 0.0, 1.0, 0.0, 0.0, 1.0, 0.0, 0.0, 1.0, 0.0, 0.0, 1.0, 0.0, 0.0, 1.0, 0.0, 0.0, 1.0, -0.0001906, 0.0005269, 1.0, -0.0001906, 0.0005269, 1.0, -0.0001906, 0.0005269, 1.0, -0.0001906, 0.0005269, 1.0, 3.136e-14, 0.0, 1.0, 3.136e-14, 0.0, 1.0, 3.136e-14, 0.0, 1.0, 3.136e-14, 0.0, 1.0, 3.136e-14, 0.0, 1.0, 3.136e-14, 0.0, 1.0, -5.001e-12, 3.753e-12, 1.0, -5.001e-12, 3.753e-12, 1.0, -5.001e-12, 3.753e-12, 1.0, -5.001e-12, 3.753e-12, 1.0, -5.465e-12, 0.0, 1.0, -5.465e-12, 0.0, 1.0, -5.465e-12, 0.0, 1.0, -5.465e-12, 0.0, 1.0, -2.631e-12, 5.959e-12, 1.0, -2.631e-12, 5.959e-12, 1.0, -2.631e-12, 5.959e-12, 1.0, -2.631e-12, 5.959e-12, 1.0, -2.631e-12, 5.959e-12, 1.0, -2.631e-12, 5.959e-12, 1.0, 1.247e-14, 0.0, 1.0, 1.247e-14, 0.0, 1.0, 1.247e-14, 0.0, 1.0, 1.247e-14, 0.0, 1.0, 1.247e-14, 0.0, 1.0, 1.247e-14, 0.0, 1.0, 1.647e-07, -7.882e-09, 1.0, 1.647e-07, -7.882e-09, 1.0, 1.647e-07, -7.882e-09, 1.0, 1.647e-07, -7.882e-09, 1.0, 3.349e-07, -7.386e-08, 1.0, 3.349e-07, -7.386e-08, 1.0, 3.349e-07, -7.386e-08, 1.0, 3.349e-07, -7.386e-08, 1.0, 8.917e-08, 5.456e-08, 1.0, 8.917e-08, 5.456e-08, 1.0, 8.917e-08, 5.456e-08, 1.0, 8.917e-08, 5.456e-08, 1.0, 8.917e-08, 5.456e-08, 1.0, 8.917e-08, 5.456e-08, 1.0, 2.049e-07, 1.263e-07, 1.0, 2.049e-07, 1.263e-07, 1.0, 2.049e-07, 1.263e-07, 1.0, 2.049e-07, 1.263e-07, 1.0, 2.049e-07, 1.263e-07, 1.0, 2.049e-07, 1.263e-07, 1.0, -0.001403, -0.0008849, 1.0, -0.001403, -0.0008849, 1.0, -0.001403, -0.0008849, 1.0, -0.001403, -0.0008849, 1.0, -0.001403, -0.0008849, 1.0, -0.001403, -0.0008849, 1.0, 2.763e-07, 1.813e-07, 1.0, 2.763e-07, 1.813e-07, 1.0, 2.763e-07, 1.813e-07, 1.0, 2.763e-07, 1.813e-07, 1.0, 2.763e-07, 1.813e-07, 1.0, 2.763e-07, 1.813e-07, 1.0, 1.041e-08, 4.904e-10, 1.0, 1.041e-08, 4.904e-10, 1.0, 1.041e-08, 4.904e-10, 1.0, 1.041e-08, 4.904e-10, 1.0, 1.041e-08, 4.904e-10, 1.0, 3.019e-10, 4.821e-10, 1.0, 3.019e-10, 4.821e-10, 1.0, 3.019e-10, 4.821e-10, 1.0, -5.15e-14, -1.453e-14, 1.0, -5.15e-14, -1.453e-14, 1.0, -5.15e-14, -1.453e-14, 1.0, -5.15e-14, -1.453e-14, 1.0, 1.043e-09, 1.363e-07, 1.0, 1.043e-09, 1.363e-07, 1.0, 1.043e-09, 1.363e-07, 1.0, 1.043e-09, 1.363e-07, 1.0, 5.277e-07, 2.203e-07, 1.0, 5.277e-07, 2.203e-07, 1.0, 5.277e-07, 2.203e-07, 1.0, 5.277e-07, 2.203e-07, 1.0, -4.793e-07, -1.737e-07, 1.0, -4.793e-07, -1.737e-07, 1.0, -4.793e-07, -1.737e-07, 1.0, -4.793e-07, -1.737e-07, 1.0, -7.037e-14, 1.023e-11, 1.0, -7.037e-14, 1.023e-11, 1.0, -7.037e-14, 1.023e-11, 1.0, -7.037e-14, 1.023e-11, 1.0, -7.037e-14, 1.023e-11, 1.0, -7.037e-14, 1.023e-11, 1.0, -7.037e-14, 1.023e-11, 1.0, -7.037e-14, 1.023e-11, 1.0, -7.037e-14, 1.023e-11, 1.0, -7.037e-14, 1.023e-11, 1.0, -7.037e-14, 1.023e-11, 1.0, -7.037e-14, 1.023e-11, 1.0, 1.436e-05, 5.086e-06, 1.0, 1.436e-05, 5.086e-06, 1.0, 1.436e-05, 5.086e-06, 1.0, 1.436e-05, 5.086e-06, 1.0, 1.436e-05, 5.086e-06, 1.0, 1.436e-05, 5.086e-06, 1.0, 1.436e-05, 5.086e-06, 1.0, 1.436e-05, 5.086e-06, 1.0, 1.436e-05, 5.086e-06, 1.0, -4.054e-14, 0.0, 1.0, -4.054e-14, 0.0, 1.0, -4.054e-14, 0.0, 1.0, -4.054e-14, 0.0, 1.0, 3.967e-14, 0.0, 1.0, 3.967e-14, 0.0, 1.0, 3.967e-14, 0.0, 1.0, 3.967e-14, 0.0, 1.0, 2.031e-15, 0.0, 1.0, 2.031e-15, 0.0, 1.0, 2.031e-15, 0.0, 1.0, 2.031e-15, 0.0, 1.0, 2.031e-15, 0.0, 1.0, 2.031e-15, 0.0, 1.0, 2.031e-15, 0.0, 1.0, 2.031e-15, 0.0, 1.0, 2.031e-15, 0.0, 1.0, 2.031e-15, 0.0, 1.0, 2.031e-15, 0.0, 1.0, 2.031e-15, 0.0, 1.0, -1.944e-11, 1.056e-08, 1.0, -1.944e-11, 1.056e-08, 1.0, -1.944e-11, 1.056e-08, 1.0, -1.944e-11, 1.056e-08, 1.0, -1.944e-11, 1.056e-08, 1.0, -1.944e-11, 1.056e-08, 1.0, -1.944e-11, 1.056e-08, 1.0, -1.944e-11, 1.056e-08, 1.0, -1.944e-11, 1.056e-08, 1.0, -1.944e-11, 1.056e-08, 1.0, -1.944e-11, 1.056e-08, 1.0, -1.944e-11, 1.056e-08, 1.0, -1.944e-11, 1.056e-08, 1.0, -2.171e-11, 1.179e-08, 1.0, -2.171e-11, 1.179e-08, 1.0, -2.171e-11, 1.179e-08, 1.0, -2.171e-11, 1.179e-08, 1.0, -2.171e-11, 1.179e-08, 1.0, -2.171e-11, 1.179e-08, 1.0, -2.171e-11, 1.179e-08, 1.0, -2.171e-11, 1.179e-08, 1.0, -2.171e-11, 1.179e-08, 1.0, -2.171e-11, 1.179e-08, 1.0, -2.171e-11, 1.179e-08, 1.0, -2.171e-11, 1.179e-08, 1.0, -2.171e-11, 1.179e-08, 1.0, -1.631e-11, 8.855e-09, 1.0, -1.631e-11, 8.855e-09, 1.0, -1.631e-11, 8.855e-09, 1.0, -1.631e-11, 8.855e-09, 1.0, -1.631e-11, 8.855e-09, 1.0, -1.631e-11, 8.855e-09, 1.0, -1.631e-11, 8.855e-09, 1.0, -1.631e-11, 8.855e-09, 1.0, -1.631e-11, 8.855e-09, 1.0, -1.631e-11, 8.855e-09, 1.0, -1.631e-11, 8.855e-09, 1.0, -1.631e-11, 8.855e-09, 1.0, -1.631e-11, 8.855e-09, 1.0, -1.088e-11, 5.912e-09, 1.0, -1.088e-11, 5.912e-09, 1.0, -1.088e-11, 5.912e-09, 1.0, -1.088e-11, 5.912e-09, 1.0, -1.088e-11, 5.912e-09, 1.0, -1.088e-11, 5.912e-09, 1.0, -1.088e-11, 5.912e-09, 1.0, -1.088e-11, 5.912e-09, 1.0, -1.088e-11, 5.912e-09, 1.0, -1.088e-11, 5.912e-09, 1.0, -1.088e-11, 5.912e-09, 1.0, -1.088e-11, 5.912e-09, 1.0, -1.088e-11, 5.912e-09, 1.0, -4.964e-16, 0.0, 1.0, -4.964e-16, 0.0, 1.0, -4.964e-16, 0.0, 1.0, -4.964e-16, 0.0, 1.0, -4.964e-16, 0.0, 1.0, -4.964e-16, 0.0, 1.0, -4.964e-16, 0.0, 1.0, -4.964e-16, 0.0, 1.0, -4.964e-16, 0.0, 1.0, -4.964e-16, 0.0, 1.0, -4.964e-16, 0.0, 1.0, -4.964e-16, 0.0, 1.0, -4.964e-16, 0.0, 1.0, -5.161e-16, 0.0, 1.0, -5.161e-16, 0.0, 1.0, -5.161e-16, 0.0, 1.0, -5.161e-16, 0.0, 1.0, -5.161e-16, 0.0, 1.0, -5.161e-16, 0.0, 1.0, -5.161e-16, 0.0, 1.0, -5.161e-16, 0.0, 1.0, -5.161e-16, 0.0, 1.0, -5.161e-16, 0.0, 1.0, -5.161e-16, 0.0, 1.0, -5.161e-16, 0.0, 1.0, 3.967e-14, 0.0, 1.0, 3.967e-14, 0.0, 1.0, 3.967e-14, 0.0, 1.0, 3.967e-14, 0.0, 1.0, 3.967e-14, 0.0, 1.0, 3.967e-14, 0.0, 1.0, 3.967e-14, 0.0, 1.0, 3.967e-14, 0.0, 1.0, 3.967e-14, 0.0, 1.0, 3.967e-14, 0.0, 1.0, 3.967e-14, 0.0, 1.0, 3.967e-14, 0.0, 1.0, 3.967e-14, 0.0, 1.0, 3.967e-14, 0.0, 1.0, 3.967e-14, 0.0, 1.0, 3.967e-14, 0.0, 1.0, 3.967e-14, 0.0, 1.0, 3.967e-14, 0.0, 1.0, 3.967e-14, 0.0, 1.0, 3.967e-14, 0.0, 1.0, -3.967e-14, 0.0, 1.0, -3.967e-14, 0.0, 1.0, -3.967e-14, 0.0, 1.0, -3.967e-14, 0.0, 1.0, 0.0, 0.0, 1.0, 0.0, 0.0, 1.0, 0.0, 0.0, 1.0, 0.0, 0.0, 1.0, 0.0, 0.0, 1.0, 0.0, 0.0, 1.0, 0.0, 0.0, 1.0, 0.0, 0.0, 1.0, 0.0, 0.0, 1.0, 0.0, 0.0, 1.0, 0.0, 0.0, 1.0, 0.0, 0.0, 1.0, 0.0, 0.0, 1.0, 0.0, 0.0, 1.0, 0.0, 0.0, 1.0, 0.0, 0.0, 1.0, 1.682e-14, 0.0, 1.0, 1.682e-14, 0.0, 1.0, 1.682e-14, 0.0, 1.0, 1.682e-14, 0.0, 1.0, 0.0, 0.0, 1.0, 0.0, 0.0, 1.0, 0.0, 0.0, 1.0, 0.0, 0.0, 1.0])] * 3)])
me_plane_002 = bpy.data.meshes.new('Plane.002')
me_plane_002.from_pydata([(-1.0, -1.0, 0.0), (1.0, -1.0, 0.0), (-1.302, 2.083, -1.402e-09), (0.6981, 2.083, -1.402e-09)], [], [(0, 1, 3, 2)])
me_plane_002.use_remesh_preserve_volume = False
me_plane_002.use_remesh_preserve_attributes = False
me_plane_002.use_mirror_vertex_groups = False
me_plane_002.update()
me_plane = bpy.data.meshes.new('Plane')
me_plane.from_pydata([(2.308, -3.04, -1.198e-09), (-0.1684, 2.491, 0.0), (1.0, 1.0, 0.0), (-0.7692, 3.339, -2.268e-11), (-5.263, 9.99, 1.164e-08), (1.894, -0.9298, 3.88e-12), (1.633, 0.1355, -3.618e-12), (2.223, -3.04, -1.198e-09), (-0.2537, 2.491, 0.0), (0.9147, 1.0, 0.0), (-0.8544, 3.339, 0.0), (-5.348, 9.99, 0.0), (1.809, -0.9298, 3.88e-12), (1.548, 0.1355, -3.618e-12), (-11.17, 20.31, 1.68e-08), (-11.26, 20.31, 0.0), (2.822, -4.435, -6.99e-09), (2.737, -4.435, -6.99e-09), (4.18, -7.383, -1.924e-08), (4.095, -7.383, -1.924e-08), (4.071, -7.828, -2.086e-08), (4.009, -7.775, -2.086e-08), (2.431, -8.599, -2.406e-08), (2.37, -8.546, -2.406e-08), (1.085, -9.953, 3.725e-09), (0.9993, -9.953, -2.991e-08), (0.3872, -11.59, -3.725e-09), (0.302, -11.59, -3.672e-08), (-0.1266, -15.09, -1.49e-08), (-0.2119, -15.09, -4.398e-08), (-0.04096, -18.09, -7.451e-09), (-0.1262, -18.09, -3.776e-08), (1.196, -27.46, 2.98e-08), (1.111, -27.46, -1.063e-09)], [], [(11, 4, 14, 15), (7, 17, 16, 0), (17, 19, 18, 16), (19, 21, 20, 18), (21, 23, 22, 20), (23, 25, 24, 22), (25, 27, 26, 24), (27, 29, 28, 26), (29, 31, 30, 28), (31, 33, 32, 30), (7, 0, 5, 12), (6, 13, 12, 5), (2, 9, 13, 6), (1, 8, 9, 2), (3, 10, 8, 1), (4, 11, 10, 3)])
me_plane.use_remesh_preserve_volume = False
me_plane.use_remesh_preserve_attributes = False
me_plane.use_mirror_vertex_groups = False
me_plane.update()

# ---- objects
ob_ocean_cutout = bpy.data.objects.new('ocean_cutout', me_plane_007)
ob_road_cutout = bpy.data.objects.new('road_cutout', me_plane_006)
ob_ground_cutout = bpy.data.objects.new('ground_cutout', me_plane_005)
ob_vab_cutter = bpy.data.objects.new('vab_cutter', me_cube_001)
ob_vab = bpy.data.objects.new('vab', me_cube_000)
ob_ground = bpy.data.objects.new('ground', me_plane_014)
ob_plane = bpy.data.objects.new('plane', me_plane_013)
ob_water1 = bpy.data.objects.new('water1', me_plane_012)
ob_road = bpy.data.objects.new('road', me_plane_011)
ob_shuttle_landing = bpy.data.objects.new('shuttle_landing', me_plane_002)
ob_beach = bpy.data.objects.new('beach', me_plane)

# ---- transforms, parenting, visibility, modifiers, constraints
ob_ocean_cutout.location = (-4.472, -4.743, 0.0)
ob_ocean_cutout.scale = (23.3, 23.3, 23.3)
ob_ocean_cutout.lineart.crease_threshold = 0.0
ob_road_cutout.location = (-1.806, 2.899, -1.889e-08)
ob_road_cutout.lineart.crease_threshold = 0.0
ob_ground_cutout.location = (-4.472, -4.743, 0.0)
ob_ground_cutout.scale = (23.3, 23.3, 23.3)
ob_ground_cutout.lineart.crease_threshold = 0.0
ob_vab_cutter.location = (-2.371, -1.227, 0.0443)
ob_vab_cutter.rotation_euler = (0.0, -0.0, 0.2184)
ob_vab_cutter.scale = (0.04489, 0.04489, 0.04489)
ob_vab_cutter.lineart.crease_threshold = 0.0
ob_vab.location = (-2.371, -1.227, 0.0443)
ob_vab.rotation_euler = (0.0, -0.0, 0.2184)
ob_vab.lineart.crease_threshold = 0.0
ob_ground.location = (-4.472, -4.743, 0.0)
ob_ground.scale = (23.3, 23.3, 23.3)
ob_ground.hide_viewport = True
ob_ground.lineart.crease_threshold = 0.0
ob_plane.location = (-4.472, -4.743, 0.0)
ob_plane.scale = (23.3, 23.3, 23.3)
ob_plane.hide_viewport = True
ob_plane.lineart.crease_threshold = 0.0
ob_water1.location = (-0.4792, -1.471, 0.0)
ob_water1.lineart.crease_threshold = 0.0
ob_road.location = (-1.806, 2.899, -1.889e-08)
ob_road.hide_viewport = True
ob_road.lineart.crease_threshold = 0.0
ob_shuttle_landing.location = (-4.471, 0.1623, 0.0)
ob_shuttle_landing.rotation_euler = (0.0, -0.0, 0.5086)
ob_shuttle_landing.scale = (0.0483, 1.0, 1.0)
ob_shuttle_landing.lineart.crease_threshold = 0.0
ob_beach.location = (0.1013, -1.431, 0.0)
ob_beach.lineart.crease_threshold = 0.0

# ---- collection membership
col_collection_1.objects.link(ob_ocean_cutout)
col_collection_1.objects.link(ob_road_cutout)
col_collection_1.objects.link(ob_ground_cutout)
col_collection_1.objects.link(ob_vab_cutter)
col_collection_1.objects.link(ob_vab)
col_collection_1.objects.link(ob_ground)
col_collection_1.objects.link(ob_plane)
col_collection_1.objects.link(ob_water1)
col_collection_1.objects.link(ob_road)
col_collection_1.objects.link(ob_shuttle_landing)
col_collection_1.objects.link(ob_beach)

# ---- scene / render settings (as saved in the file)
scene.frame_start = 1; scene.frame_end = 250; scene.frame_set(1)
scene.render.engine = 'BLENDER_EEVEE_NEXT'
scene.render.resolution_percentage = 50
scene.render.dither_intensity = 0.0
scene.cycles.use_denoising = False
scene.cycles.samples = 128
scene.cycles.sampling_pattern = 'TABULATED_SOBOL'
scene.cycles.use_adaptive_sampling = False
scene.cycles.use_light_tree = False
scene.cycles.blur_glossy = 0.0
scene.cycles.sample_clamp_indirect = 0.0
scene.view_settings.view_transform = 'Standard'
bpy.context.view_layer.update()

# ---- added for rendering (the .blend has no active camera and no usable light): camera, sun
cam_auto = bpy.data.cameras.new('AutoCamera')
cam_auto.lens = 50.0
cam_auto.sensor_width = 36.0
cam_auto.clip_end = 1089.45
ob_auto_camera = bpy.data.objects.new('AutoCamera', cam_auto)
scene.collection.objects.link(ob_auto_camera)
ob_auto_camera.location = (57.6048, -79.7529, 49.7318)
ob_auto_camera.rotation_euler = (1.09748, -7.21219e-08, 0.694738)
scene.camera = ob_auto_camera
light_auto_sun = bpy.data.lights.new('AutoSun', 'SUN')
light_auto_sun.energy = 3.0
light_auto_sun.angle = 0.0523599
ob_auto_sun = bpy.data.objects.new('AutoSun', light_auto_sun)
scene.collection.objects.link(ob_auto_sun)
ob_auto_sun.rotation_euler = (0.872665, 0.174533, 0.523599)
bpy.context.view_layer.update()
